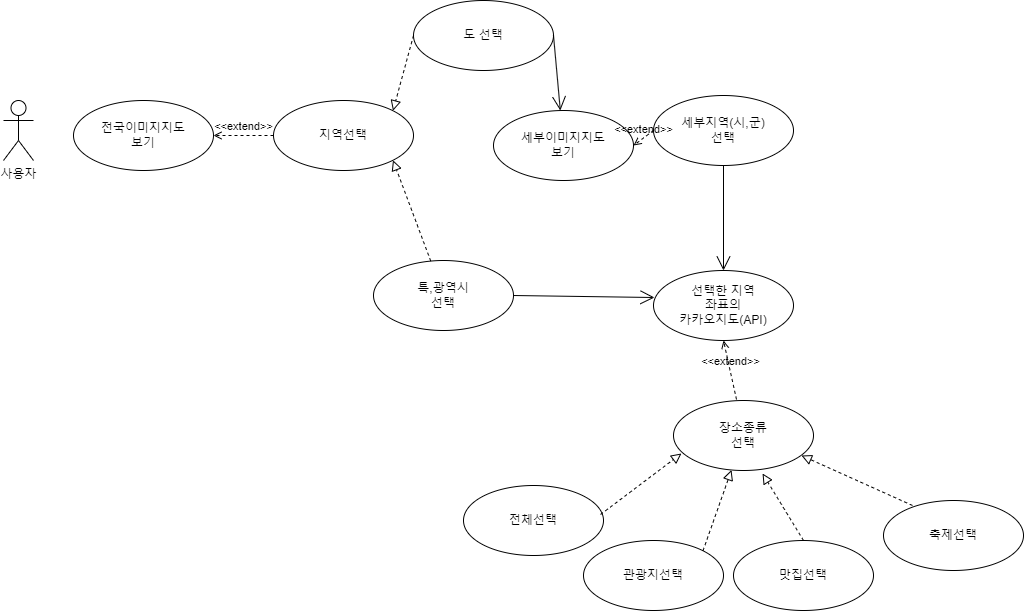

The diagram above was exported from draw.io. Its source (the exported page's mxGraphModel, read from the mxfile embedded in the PNG):
<mxGraphModel dx="1434" dy="693" grid="1" gridSize="10" guides="1" tooltips="1" connect="1" arrows="1" fold="1" page="1" pageScale="1" pageWidth="827" pageHeight="1169" math="0" shadow="0">
  <root>
    <mxCell id="0" />
    <mxCell id="1" parent="0" />
    <mxCell id="2Ikd2-YFZCmwzEK3aNmI-1" value="사용자" style="shape=umlActor;verticalLabelPosition=bottom;verticalAlign=top;html=1;outlineConnect=0;" parent="1" vertex="1">
      <mxGeometry x="20" y="200" width="30" height="60" as="geometry" />
    </mxCell>
    <mxCell id="2Ikd2-YFZCmwzEK3aNmI-2" value="전국이미지지도&lt;br&gt;보기" style="ellipse;whiteSpace=wrap;html=1;" parent="1" vertex="1">
      <mxGeometry x="90" y="200" width="140" height="70" as="geometry" />
    </mxCell>
    <mxCell id="2Ikd2-YFZCmwzEK3aNmI-3" value="특,광역시&lt;br&gt;선택" style="ellipse;whiteSpace=wrap;html=1;" parent="1" vertex="1">
      <mxGeometry x="390" y="360" width="140" height="70" as="geometry" />
    </mxCell>
    <mxCell id="2Ikd2-YFZCmwzEK3aNmI-5" value="도 선택" style="ellipse;whiteSpace=wrap;html=1;" parent="1" vertex="1">
      <mxGeometry x="430" y="100" width="140" height="70" as="geometry" />
    </mxCell>
    <mxCell id="2Ikd2-YFZCmwzEK3aNmI-6" value="선택한 지역&lt;br&gt;좌표의&lt;br&gt;카카오지도(API)" style="ellipse;whiteSpace=wrap;html=1;" parent="1" vertex="1">
      <mxGeometry x="670" y="370" width="140" height="70" as="geometry" />
    </mxCell>
    <mxCell id="2Ikd2-YFZCmwzEK3aNmI-10" value="" style="endArrow=open;endFill=1;endSize=12;html=1;rounded=0;exitX=1;exitY=0.5;exitDx=0;exitDy=0;entryX=0.007;entryY=0.386;entryDx=0;entryDy=0;entryPerimeter=0;" parent="1" source="2Ikd2-YFZCmwzEK3aNmI-3" target="2Ikd2-YFZCmwzEK3aNmI-6" edge="1">
      <mxGeometry width="160" relative="1" as="geometry">
        <mxPoint x="330" y="360" as="sourcePoint" />
        <mxPoint x="540" y="210" as="targetPoint" />
      </mxGeometry>
    </mxCell>
    <mxCell id="2Ikd2-YFZCmwzEK3aNmI-15" value="지역선택" style="ellipse;whiteSpace=wrap;html=1;" parent="1" vertex="1">
      <mxGeometry x="290" y="200" width="140" height="70" as="geometry" />
    </mxCell>
    <mxCell id="2Ikd2-YFZCmwzEK3aNmI-16" value="&amp;lt;&amp;lt;extend&amp;gt;&amp;gt;" style="html=1;verticalAlign=bottom;labelBackgroundColor=none;endArrow=open;endFill=0;dashed=1;rounded=0;entryX=1;entryY=0.5;entryDx=0;entryDy=0;exitX=0;exitY=0.5;exitDx=0;exitDy=0;" parent="1" source="2Ikd2-YFZCmwzEK3aNmI-15" target="2Ikd2-YFZCmwzEK3aNmI-2" edge="1">
      <mxGeometry width="160" relative="1" as="geometry">
        <mxPoint x="330" y="360" as="sourcePoint" />
        <mxPoint x="490" y="360" as="targetPoint" />
      </mxGeometry>
    </mxCell>
    <mxCell id="2Ikd2-YFZCmwzEK3aNmI-17" value="" style="endArrow=block;startArrow=none;endFill=0;startFill=0;endSize=8;html=1;verticalAlign=bottom;dashed=1;labelBackgroundColor=none;rounded=0;entryX=1;entryY=1;entryDx=0;entryDy=0;" parent="1" source="2Ikd2-YFZCmwzEK3aNmI-3" target="2Ikd2-YFZCmwzEK3aNmI-15" edge="1">
      <mxGeometry width="160" relative="1" as="geometry">
        <mxPoint x="330" y="360" as="sourcePoint" />
        <mxPoint x="490" y="360" as="targetPoint" />
      </mxGeometry>
    </mxCell>
    <mxCell id="2Ikd2-YFZCmwzEK3aNmI-18" value="" style="endArrow=block;startArrow=none;endFill=0;startFill=0;endSize=8;html=1;verticalAlign=bottom;dashed=1;labelBackgroundColor=none;rounded=0;entryX=1;entryY=0;entryDx=0;entryDy=0;exitX=0;exitY=0.5;exitDx=0;exitDy=0;" parent="1" source="2Ikd2-YFZCmwzEK3aNmI-5" target="2Ikd2-YFZCmwzEK3aNmI-15" edge="1">
      <mxGeometry width="160" relative="1" as="geometry">
        <mxPoint x="360" y="380" as="sourcePoint" />
        <mxPoint x="430" y="225" as="targetPoint" />
      </mxGeometry>
    </mxCell>
    <mxCell id="2Ikd2-YFZCmwzEK3aNmI-19" value="세부이미지지도&lt;br&gt;보기" style="ellipse;whiteSpace=wrap;html=1;" parent="1" vertex="1">
      <mxGeometry x="510" y="210" width="140" height="70" as="geometry" />
    </mxCell>
    <mxCell id="2Ikd2-YFZCmwzEK3aNmI-20" value="" style="endArrow=open;endFill=1;endSize=12;html=1;rounded=0;exitX=1;exitY=0.5;exitDx=0;exitDy=0;" parent="1" source="2Ikd2-YFZCmwzEK3aNmI-5" target="2Ikd2-YFZCmwzEK3aNmI-19" edge="1">
      <mxGeometry width="160" relative="1" as="geometry">
        <mxPoint x="600" y="165" as="sourcePoint" />
        <mxPoint x="698" y="167" as="targetPoint" />
      </mxGeometry>
    </mxCell>
    <mxCell id="2Ikd2-YFZCmwzEK3aNmI-21" value="세부지역(시,군)&lt;br&gt;선택" style="ellipse;whiteSpace=wrap;html=1;" parent="1" vertex="1">
      <mxGeometry x="670" y="195" width="140" height="70" as="geometry" />
    </mxCell>
    <mxCell id="2Ikd2-YFZCmwzEK3aNmI-22" value="&amp;lt;&amp;lt;extend&amp;gt;&amp;gt;" style="html=1;verticalAlign=bottom;labelBackgroundColor=none;endArrow=open;endFill=0;dashed=1;rounded=0;entryX=1;entryY=0.5;entryDx=0;entryDy=0;exitX=0;exitY=0.5;exitDx=0;exitDy=0;" parent="1" source="2Ikd2-YFZCmwzEK3aNmI-21" target="2Ikd2-YFZCmwzEK3aNmI-19" edge="1">
      <mxGeometry width="160" relative="1" as="geometry">
        <mxPoint x="300" y="245" as="sourcePoint" />
        <mxPoint x="240" y="245" as="targetPoint" />
      </mxGeometry>
    </mxCell>
    <mxCell id="2Ikd2-YFZCmwzEK3aNmI-23" value="" style="endArrow=open;endFill=1;endSize=12;html=1;rounded=0;entryX=0.5;entryY=0;entryDx=0;entryDy=0;" parent="1" source="2Ikd2-YFZCmwzEK3aNmI-21" target="2Ikd2-YFZCmwzEK3aNmI-6" edge="1">
      <mxGeometry width="160" relative="1" as="geometry">
        <mxPoint x="590" y="325" as="sourcePoint" />
        <mxPoint x="664" y="368" as="targetPoint" />
      </mxGeometry>
    </mxCell>
    <mxCell id="2Ikd2-YFZCmwzEK3aNmI-26" value="장소종류&lt;br&gt;선택" style="ellipse;whiteSpace=wrap;html=1;" parent="1" vertex="1">
      <mxGeometry x="690" y="500" width="140" height="70" as="geometry" />
    </mxCell>
    <mxCell id="2Ikd2-YFZCmwzEK3aNmI-27" value="관광지선택" style="ellipse;whiteSpace=wrap;html=1;" parent="1" vertex="1">
      <mxGeometry x="600" y="640" width="140" height="70" as="geometry" />
    </mxCell>
    <mxCell id="2Ikd2-YFZCmwzEK3aNmI-28" value="맛집선택" style="ellipse;whiteSpace=wrap;html=1;" parent="1" vertex="1">
      <mxGeometry x="750" y="640" width="140" height="70" as="geometry" />
    </mxCell>
    <mxCell id="2Ikd2-YFZCmwzEK3aNmI-29" value="축제선택" style="ellipse;whiteSpace=wrap;html=1;" parent="1" vertex="1">
      <mxGeometry x="900" y="600" width="140" height="70" as="geometry" />
    </mxCell>
    <mxCell id="2Ikd2-YFZCmwzEK3aNmI-30" value="전체선택" style="ellipse;whiteSpace=wrap;html=1;" parent="1" vertex="1">
      <mxGeometry x="480" y="585" width="140" height="70" as="geometry" />
    </mxCell>
    <mxCell id="2Ikd2-YFZCmwzEK3aNmI-31" value="" style="endArrow=block;startArrow=none;endFill=0;startFill=0;endSize=8;html=1;verticalAlign=bottom;dashed=1;labelBackgroundColor=none;rounded=0;exitX=1;exitY=0;exitDx=0;exitDy=0;" parent="1" source="2Ikd2-YFZCmwzEK3aNmI-27" target="2Ikd2-YFZCmwzEK3aNmI-26" edge="1">
      <mxGeometry width="160" relative="1" as="geometry">
        <mxPoint x="728" y="661" as="sourcePoint" />
        <mxPoint x="690" y="560" as="targetPoint" />
      </mxGeometry>
    </mxCell>
    <mxCell id="2Ikd2-YFZCmwzEK3aNmI-32" value="" style="endArrow=block;startArrow=none;endFill=0;startFill=0;endSize=8;html=1;verticalAlign=bottom;dashed=1;labelBackgroundColor=none;rounded=0;exitX=0.979;exitY=0.414;exitDx=0;exitDy=0;entryX=0.057;entryY=0.757;entryDx=0;entryDy=0;exitPerimeter=0;entryPerimeter=0;" parent="1" source="2Ikd2-YFZCmwzEK3aNmI-30" target="2Ikd2-YFZCmwzEK3aNmI-26" edge="1">
      <mxGeometry width="160" relative="1" as="geometry">
        <mxPoint x="729" y="640" as="sourcePoint" />
        <mxPoint x="783" y="577" as="targetPoint" />
      </mxGeometry>
    </mxCell>
    <mxCell id="2Ikd2-YFZCmwzEK3aNmI-33" value="" style="endArrow=block;startArrow=none;endFill=0;startFill=0;endSize=8;html=1;verticalAlign=bottom;dashed=1;labelBackgroundColor=none;rounded=0;exitX=0.5;exitY=0;exitDx=0;exitDy=0;entryX=0.636;entryY=1.043;entryDx=0;entryDy=0;entryPerimeter=0;" parent="1" source="2Ikd2-YFZCmwzEK3aNmI-28" target="2Ikd2-YFZCmwzEK3aNmI-26" edge="1">
      <mxGeometry width="160" relative="1" as="geometry">
        <mxPoint x="637" y="589" as="sourcePoint" />
        <mxPoint x="740" y="545" as="targetPoint" />
      </mxGeometry>
    </mxCell>
    <mxCell id="2Ikd2-YFZCmwzEK3aNmI-34" value="" style="endArrow=block;startArrow=none;endFill=0;startFill=0;endSize=8;html=1;verticalAlign=bottom;dashed=1;labelBackgroundColor=none;rounded=0;exitX=0.207;exitY=0.071;exitDx=0;exitDy=0;entryX=0.914;entryY=0.786;entryDx=0;entryDy=0;entryPerimeter=0;exitPerimeter=0;" parent="1" source="2Ikd2-YFZCmwzEK3aNmI-29" target="2Ikd2-YFZCmwzEK3aNmI-26" edge="1">
      <mxGeometry width="160" relative="1" as="geometry">
        <mxPoint x="840" y="640" as="sourcePoint" />
        <mxPoint x="829" y="583" as="targetPoint" />
      </mxGeometry>
    </mxCell>
    <mxCell id="2Ikd2-YFZCmwzEK3aNmI-35" value="&amp;lt;&amp;lt;extend&amp;gt;&amp;gt;" style="html=1;verticalAlign=bottom;labelBackgroundColor=none;endArrow=open;endFill=0;dashed=1;rounded=0;entryX=0.5;entryY=1;entryDx=0;entryDy=0;exitX=0.45;exitY=-0.014;exitDx=0;exitDy=0;exitPerimeter=0;" parent="1" source="2Ikd2-YFZCmwzEK3aNmI-26" target="2Ikd2-YFZCmwzEK3aNmI-6" edge="1">
      <mxGeometry width="160" relative="1" as="geometry">
        <mxPoint x="560" y="470" as="sourcePoint" />
        <mxPoint x="500" y="470" as="targetPoint" />
      </mxGeometry>
    </mxCell>
  </root>
</mxGraphModel>